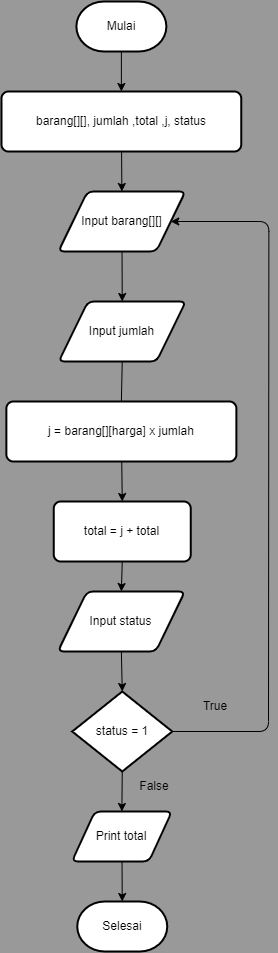

The diagram above was exported from draw.io. Its source (the exported page's mxGraphModel, read from the mxfile embedded in the PNG):
<mxGraphModel dx="1135" dy="943" grid="0" gridSize="10" guides="1" tooltips="1" connect="1" arrows="1" fold="1" page="1" pageScale="1" pageWidth="850" pageHeight="1100" background="#999999" math="0" shadow="1">
  <root>
    <mxCell id="0" />
    <mxCell id="1" parent="0" />
    <mxCell id="61" style="edgeStyle=none;html=1;entryX=0.5;entryY=0;entryDx=0;entryDy=0;" edge="1" parent="1" source="31" target="47">
      <mxGeometry relative="1" as="geometry" />
    </mxCell>
    <mxCell id="31" value="Input barang[][]" style="shape=parallelogram;html=1;strokeWidth=2;perimeter=parallelogramPerimeter;whiteSpace=wrap;rounded=1;arcSize=12;size=0.23;" vertex="1" parent="1">
      <mxGeometry x="116.88" y="220" width="127" height="60" as="geometry" />
    </mxCell>
    <mxCell id="36" style="edgeStyle=none;html=1;exitX=0.5;exitY=1;exitDx=0;exitDy=0;entryX=0.5;entryY=0;entryDx=0;entryDy=0;entryPerimeter=0;startArrow=none;" edge="1" parent="1" source="58" target="34">
      <mxGeometry relative="1" as="geometry" />
    </mxCell>
    <mxCell id="60" style="edgeStyle=none;html=1;exitX=0.5;exitY=1;exitDx=0;exitDy=0;entryX=0.5;entryY=0;entryDx=0;entryDy=0;" edge="1" parent="1" source="32" target="58">
      <mxGeometry relative="1" as="geometry" />
    </mxCell>
    <mxCell id="32" value="total = j + total" style="rounded=1;whiteSpace=wrap;html=1;absoluteArcSize=1;arcSize=14;strokeWidth=2;" vertex="1" parent="1">
      <mxGeometry x="112.25" y="530" width="137" height="60" as="geometry" />
    </mxCell>
    <mxCell id="37" style="edgeStyle=none;html=1;exitX=1;exitY=0.5;exitDx=0;exitDy=0;exitPerimeter=0;entryX=1;entryY=0.5;entryDx=0;entryDy=0;" edge="1" parent="1" source="34" target="31">
      <mxGeometry relative="1" as="geometry">
        <Array as="points">
          <mxPoint x="327" y="760" />
          <mxPoint x="327.38" y="250" />
        </Array>
      </mxGeometry>
    </mxCell>
    <mxCell id="39" style="edgeStyle=none;html=1;exitX=0.5;exitY=1;exitDx=0;exitDy=0;exitPerimeter=0;entryX=0.5;entryY=0;entryDx=0;entryDy=0;" edge="1" parent="1" source="34" target="38">
      <mxGeometry relative="1" as="geometry" />
    </mxCell>
    <mxCell id="34" value="status = 1" style="strokeWidth=2;html=1;shape=mxgraph.flowchart.decision;whiteSpace=wrap;" vertex="1" parent="1">
      <mxGeometry x="130.75" y="720" width="100" height="80" as="geometry" />
    </mxCell>
    <mxCell id="53" style="edgeStyle=none;html=1;entryX=0.5;entryY=0;entryDx=0;entryDy=0;entryPerimeter=0;" edge="1" parent="1" source="38" target="52">
      <mxGeometry relative="1" as="geometry" />
    </mxCell>
    <mxCell id="38" value="Print total" style="shape=parallelogram;html=1;strokeWidth=2;perimeter=parallelogramPerimeter;whiteSpace=wrap;rounded=1;arcSize=12;size=0.23;" vertex="1" parent="1">
      <mxGeometry x="130.38" y="840" width="100" height="50" as="geometry" />
    </mxCell>
    <mxCell id="49" style="edgeStyle=none;html=1;entryX=0.5;entryY=0;entryDx=0;entryDy=0;" edge="1" parent="1" source="42" target="32">
      <mxGeometry relative="1" as="geometry" />
    </mxCell>
    <mxCell id="42" value="j = barang[][harga] x jumlah" style="rounded=1;whiteSpace=wrap;html=1;absoluteArcSize=1;arcSize=14;strokeWidth=2;" vertex="1" parent="1">
      <mxGeometry x="64.87" y="430" width="230" height="60" as="geometry" />
    </mxCell>
    <mxCell id="43" value="" style="edgeStyle=none;html=1;exitX=0.5;exitY=1;exitDx=0;exitDy=0;entryX=0.5;entryY=0;entryDx=0;entryDy=0;endArrow=none;startArrow=none;" edge="1" parent="1" source="47" target="42">
      <mxGeometry relative="1" as="geometry">
        <mxPoint x="179.87" y="390" as="sourcePoint" />
        <mxPoint x="179.87" y="530" as="targetPoint" />
      </mxGeometry>
    </mxCell>
    <mxCell id="47" value="Input jumlah" style="shape=parallelogram;html=1;strokeWidth=2;perimeter=parallelogramPerimeter;whiteSpace=wrap;rounded=1;arcSize=12;size=0.23;" vertex="1" parent="1">
      <mxGeometry x="117.25" y="330" width="127" height="60" as="geometry" />
    </mxCell>
    <mxCell id="52" value="Selesai" style="strokeWidth=2;html=1;shape=mxgraph.flowchart.terminator;whiteSpace=wrap;" vertex="1" parent="1">
      <mxGeometry x="135.75" y="930" width="90" height="50" as="geometry" />
    </mxCell>
    <mxCell id="54" style="edgeStyle=none;html=1;exitX=0.5;exitY=1;exitDx=0;exitDy=0;exitPerimeter=0;entryX=0.5;entryY=0;entryDx=0;entryDy=0;" edge="1" parent="1" source="55" target="56">
      <mxGeometry relative="1" as="geometry">
        <mxPoint x="179.875" y="110" as="targetPoint" />
      </mxGeometry>
    </mxCell>
    <mxCell id="55" value="Mulai" style="strokeWidth=2;html=1;shape=mxgraph.flowchart.terminator;whiteSpace=wrap;" vertex="1" parent="1">
      <mxGeometry x="134.88" y="30" width="90" height="50" as="geometry" />
    </mxCell>
    <mxCell id="57" style="edgeStyle=none;html=1;entryX=0.5;entryY=0;entryDx=0;entryDy=0;" edge="1" parent="1" source="56" target="31">
      <mxGeometry relative="1" as="geometry" />
    </mxCell>
    <mxCell id="56" value="barang[][], jumlah ,total ,j, status" style="rounded=1;whiteSpace=wrap;html=1;absoluteArcSize=1;arcSize=14;strokeWidth=2;" vertex="1" parent="1">
      <mxGeometry x="60" y="120" width="239.75" height="60" as="geometry" />
    </mxCell>
    <mxCell id="58" value="Input status" style="shape=parallelogram;html=1;strokeWidth=2;perimeter=parallelogramPerimeter;whiteSpace=wrap;rounded=1;arcSize=12;size=0.23;" vertex="1" parent="1">
      <mxGeometry x="116.37" y="620" width="127" height="60" as="geometry" />
    </mxCell>
    <mxCell id="62" value="True" style="text;html=1;strokeColor=none;fillColor=none;align=center;verticalAlign=middle;whiteSpace=wrap;rounded=0;" vertex="1" parent="1">
      <mxGeometry x="244.25" y="720" width="60" height="30" as="geometry" />
    </mxCell>
    <mxCell id="63" value="False" style="text;html=1;strokeColor=none;fillColor=none;align=center;verticalAlign=middle;whiteSpace=wrap;rounded=0;" vertex="1" parent="1">
      <mxGeometry x="183.37" y="800" width="60" height="30" as="geometry" />
    </mxCell>
  </root>
</mxGraphModel>